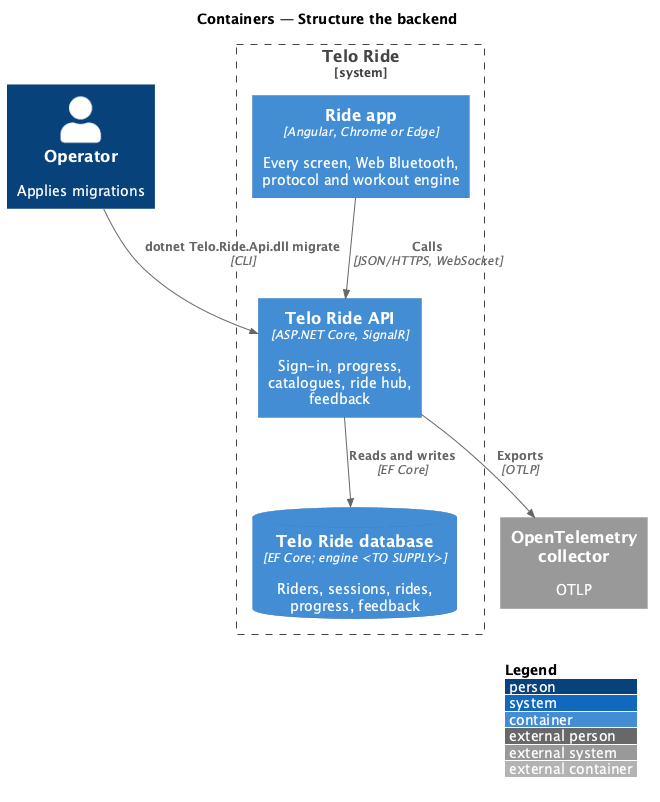

The diagram above was rendered by PlantUML. Its source (embedded in the PNG):
@startuml
!include <C4/C4_Container>
LAYOUT_WITH_LEGEND()
title Containers — Structure the backend

Person(operator, "Operator", "Applies migrations")
System_Ext(otel, "OpenTelemetry collector", "OTLP")
System_Boundary(telo, "Telo Ride") {
  Container(app, "Ride app", "Angular, Chrome or Edge", "Every screen, Web Bluetooth, protocol and workout engine")
  Container(api, "Telo Ride API", "ASP.NET Core, SignalR", "Sign-in, progress, catalogues, ride hub, feedback")
  ContainerDb(db, "Telo Ride database", "EF Core; engine <TO SUPPLY>", "Riders, sessions, rides, progress, feedback")
}
Rel(app, api, "Calls", "JSON/HTTPS, WebSocket")
Rel(api, db, "Reads and writes", "EF Core")
Rel(operator, api, "dotnet Telo.Ride.Api.dll migrate", "CLI")
Rel(api, otel, "Exports", "OTLP")
@enduml